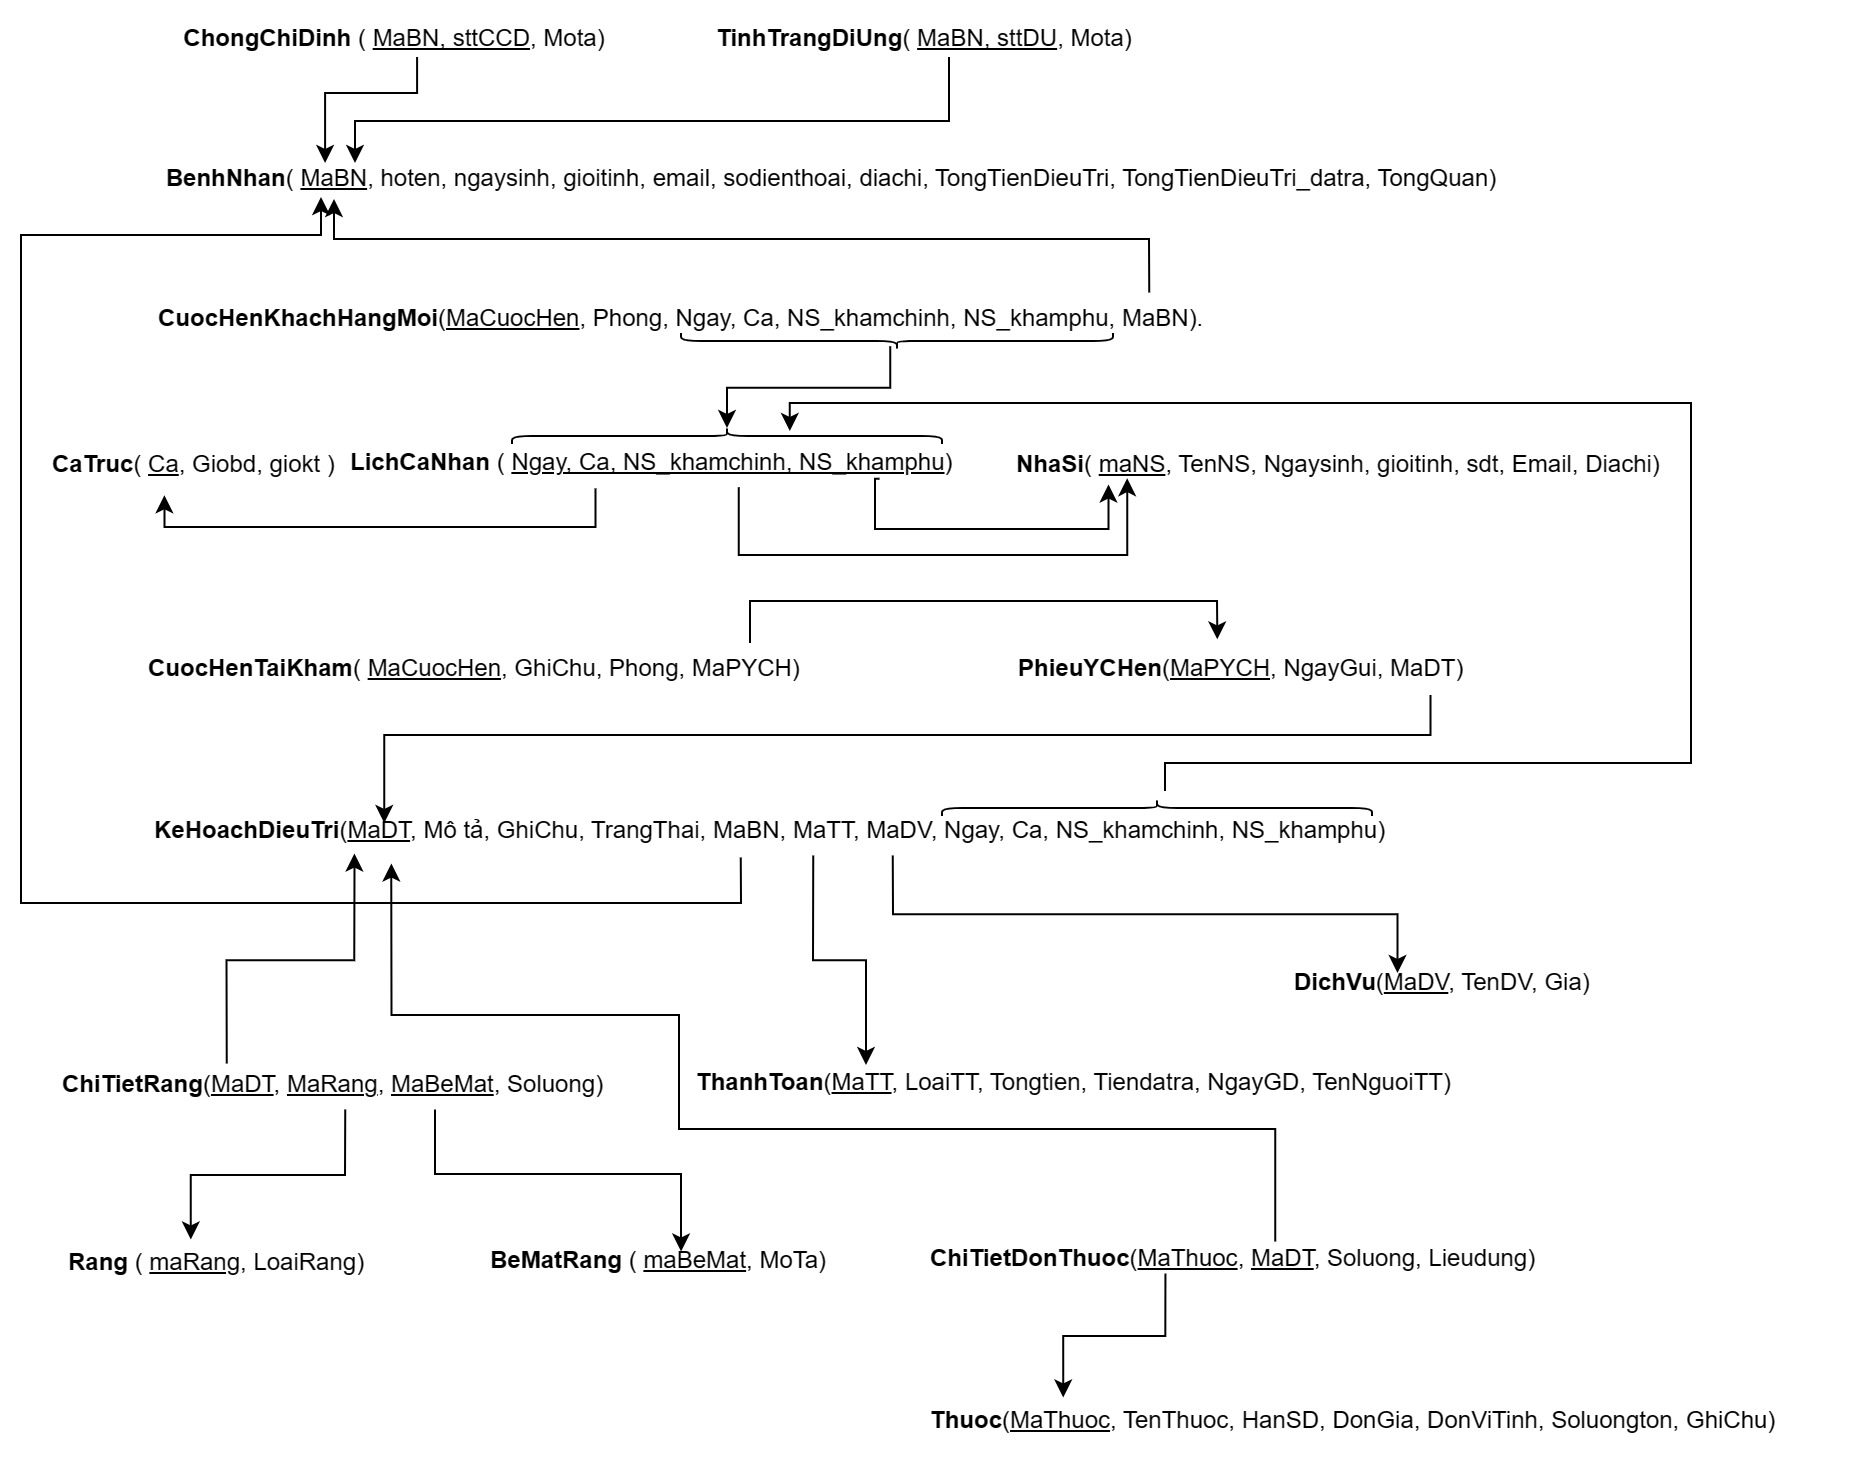

The diagram above was exported from draw.io. Its source (the exported page's mxGraphModel, read from the mxfile embedded in the PNG):
<mxGraphModel dx="1087" dy="1390" grid="1" gridSize="10" guides="1" tooltips="1" connect="1" arrows="1" fold="1" page="1" pageScale="1" pageWidth="1169" pageHeight="827" math="0" shadow="0">
  <root>
    <mxCell id="0" />
    <mxCell id="1" parent="0" />
    <mxCell id="il31uCOFGhhK_FpwqK6i-3" value="&lt;p style=&quot;text-indent:-.25in;mso-list:l0 level1 lfo1&quot; class=&quot;MsoListParagraph&quot;&gt;&lt;b&gt;BenhNhan&lt;/b&gt;( &lt;u&gt;MaBN&lt;/u&gt;, hoten, ngaysinh, gioitinh, email, sodienthoai, diachi, TongTienDieuTri, TongTienDieuTri_datra, TongQuan)&lt;/p&gt;" style="text;html=1;strokeColor=none;fillColor=none;align=center;verticalAlign=middle;whiteSpace=wrap;rounded=0;" parent="1" vertex="1">
      <mxGeometry x="181" y="-678" width="725" height="16" as="geometry" />
    </mxCell>
    <mxCell id="il31uCOFGhhK_FpwqK6i-5" style="edgeStyle=orthogonalEdgeStyle;rounded=0;orthogonalLoop=1;jettySize=auto;html=1;" parent="1" source="il31uCOFGhhK_FpwqK6i-4" target="il31uCOFGhhK_FpwqK6i-3" edge="1">
      <mxGeometry relative="1" as="geometry">
        <Array as="points">
          <mxPoint x="324" y="-713" />
          <mxPoint x="278" y="-713" />
        </Array>
      </mxGeometry>
    </mxCell>
    <mxCell id="il31uCOFGhhK_FpwqK6i-4" value="&lt;p style=&quot;text-indent:-.25in;mso-list:l0 level1 lfo1&quot; class=&quot;MsoListParagraph&quot;&gt;&lt;b style=&quot;text-indent: -0.25in; background-color: initial;&quot;&gt;ChongChiDinh&lt;/b&gt;&lt;span style=&quot;text-indent: -0.25in; background-color: initial;&quot;&gt; ( &lt;/span&gt;&lt;u style=&quot;text-indent: -0.25in; background-color: initial;&quot;&gt;MaBN, sttCCD&lt;/u&gt;&lt;span style=&quot;text-indent: -0.25in; background-color: initial;&quot;&gt;, Mota)&lt;/span&gt;&lt;/p&gt;&lt;p style=&quot;text-indent:-.25in;mso-list:l0 level1 lfo1&quot; class=&quot;MsoListParagraph&quot;&gt;&lt;/p&gt;" style="text;html=1;strokeColor=none;fillColor=none;align=center;verticalAlign=middle;whiteSpace=wrap;rounded=0;" parent="1" vertex="1">
      <mxGeometry x="195" y="-749" width="260" height="18" as="geometry" />
    </mxCell>
    <mxCell id="il31uCOFGhhK_FpwqK6i-7" style="edgeStyle=orthogonalEdgeStyle;rounded=0;orthogonalLoop=1;jettySize=auto;html=1;" parent="1" source="il31uCOFGhhK_FpwqK6i-6" target="il31uCOFGhhK_FpwqK6i-3" edge="1">
      <mxGeometry relative="1" as="geometry">
        <Array as="points">
          <mxPoint x="590" y="-699" />
          <mxPoint x="293" y="-699" />
        </Array>
      </mxGeometry>
    </mxCell>
    <mxCell id="il31uCOFGhhK_FpwqK6i-6" value="&lt;p style=&quot;text-indent:-.25in;mso-list:l0 level1 lfo1&quot; class=&quot;MsoListParagraph&quot;&gt;&lt;b&gt;TinhTrangDiUng&lt;/b&gt;( &lt;u&gt;MaBN, sttDU&lt;/u&gt;, Mota)&lt;/p&gt;&lt;p style=&quot;text-indent:-.25in;mso-list:l0 level1 lfo1&quot; class=&quot;MsoListParagraph&quot;&gt;&lt;/p&gt;" style="text;html=1;strokeColor=none;fillColor=none;align=center;verticalAlign=middle;whiteSpace=wrap;rounded=0;" parent="1" vertex="1">
      <mxGeometry x="460" y="-749" width="260" height="18" as="geometry" />
    </mxCell>
    <mxCell id="il31uCOFGhhK_FpwqK6i-8" value="&lt;p class=&quot;MsoNormal&quot; style=&quot;margin-left:.25in&quot;&gt;&lt;b&gt;CaTruc&lt;/b&gt;( &lt;u&gt;Ca&lt;/u&gt;, Giobd, giokt )&lt;/p&gt;" style="text;whiteSpace=wrap;html=1;verticalAlign=middle;" parent="1" vertex="1">
      <mxGeometry x="116" y="-538.96" width="186.93" height="24" as="geometry" />
    </mxCell>
    <mxCell id="il31uCOFGhhK_FpwqK6i-9" value="&lt;p class=&quot;MsoNormal&quot; style=&quot;margin-left:.25in&quot;&gt;&lt;b&gt;NhaSi&lt;/b&gt;( &lt;u&gt;maNS&lt;/u&gt;, TenNS, Ngaysinh, gioitinh, sdt, Email, Diachi)&lt;/p&gt;" style="text;whiteSpace=wrap;html=1;verticalAlign=middle;" parent="1" vertex="1">
      <mxGeometry x="597.99" y="-538" width="373.73" height="22.07" as="geometry" />
    </mxCell>
    <mxCell id="UU7bFH7OdozQg8Gx0wRA-1" value="&lt;p class=&quot;MsoNormal&quot; style=&quot;margin-left:.25in&quot;&gt;&lt;b&gt;LichCaNhan&lt;/b&gt; ( &lt;u&gt;Ngay, Ca, NS_khamchinh, NS_khamphu&lt;/u&gt;)&lt;/p&gt;" style="text;whiteSpace=wrap;html=1;verticalAlign=middle;" vertex="1" parent="1">
      <mxGeometry x="265" y="-540.9300000000001" width="439.8" height="25" as="geometry" />
    </mxCell>
    <mxCell id="UU7bFH7OdozQg8Gx0wRA-2" value="&lt;p class=&quot;MsoNormal&quot; style=&quot;margin-left:.25in&quot;&gt;&lt;b&gt;CuocHenKhachHangMoi&lt;/b&gt;(&lt;u&gt;MaCuocHen&lt;/u&gt;, Phong, Ngay, Ca, NS_khamchinh, NS_khamphu, MaBN).&lt;/p&gt;" style="text;whiteSpace=wrap;html=1;verticalAlign=middle;" vertex="1" parent="1">
      <mxGeometry x="169" y="-614" width="572.6" height="28.2" as="geometry" />
    </mxCell>
    <mxCell id="UU7bFH7OdozQg8Gx0wRA-5" value="&lt;p class=&quot;MsoNormal&quot; style=&quot;margin-left:.25in&quot;&gt;&lt;b&gt;CuocHenTaiKham&lt;/b&gt;( &lt;u&gt;MaCuocHen&lt;/u&gt;, GhiChu, Phong, MaPYCH)&lt;/p&gt;" style="text;whiteSpace=wrap;html=1;verticalAlign=middle;" vertex="1" parent="1">
      <mxGeometry x="164" y="-435" width="469.77" height="19" as="geometry" />
    </mxCell>
    <mxCell id="UU7bFH7OdozQg8Gx0wRA-6" value="&lt;p class=&quot;MsoNormal&quot; style=&quot;margin-left:.25in&quot;&gt;&lt;b&gt;PhieuYCHen&lt;/b&gt;(&lt;u&gt;MaPYCH&lt;/u&gt;, NgayGui, MaDT)&lt;/p&gt;" style="text;whiteSpace=wrap;html=1;verticalAlign=middle;" vertex="1" parent="1">
      <mxGeometry x="599" y="-439" width="309" height="27" as="geometry" />
    </mxCell>
    <mxCell id="UU7bFH7OdozQg8Gx0wRA-39" style="edgeStyle=orthogonalEdgeStyle;rounded=0;orthogonalLoop=1;jettySize=auto;html=1;exitX=0.5;exitY=1;exitDx=0;exitDy=0;entryX=0.25;entryY=0;entryDx=0;entryDy=0;" edge="1" parent="1" source="UU7bFH7OdozQg8Gx0wRA-7" target="UU7bFH7OdozQg8Gx0wRA-8">
      <mxGeometry relative="1" as="geometry" />
    </mxCell>
    <mxCell id="UU7bFH7OdozQg8Gx0wRA-40" style="edgeStyle=orthogonalEdgeStyle;rounded=0;orthogonalLoop=1;jettySize=auto;html=1;exitX=0.449;exitY=1.042;exitDx=0;exitDy=0;exitPerimeter=0;" edge="1" parent="1" source="UU7bFH7OdozQg8Gx0wRA-7">
      <mxGeometry relative="1" as="geometry">
        <mxPoint x="276" y="-661" as="targetPoint" />
        <Array as="points">
          <mxPoint x="486" y="-308" />
          <mxPoint x="126" y="-308" />
          <mxPoint x="126" y="-642" />
          <mxPoint x="276" y="-642" />
        </Array>
      </mxGeometry>
    </mxCell>
    <mxCell id="UU7bFH7OdozQg8Gx0wRA-46" style="edgeStyle=orthogonalEdgeStyle;rounded=0;orthogonalLoop=1;jettySize=auto;html=1;exitX=0.556;exitY=1.001;exitDx=0;exitDy=0;entryX=0.25;entryY=0;entryDx=0;entryDy=0;exitPerimeter=0;" edge="1" parent="1" source="UU7bFH7OdozQg8Gx0wRA-7" target="UU7bFH7OdozQg8Gx0wRA-14">
      <mxGeometry relative="1" as="geometry" />
    </mxCell>
    <mxCell id="UU7bFH7OdozQg8Gx0wRA-7" value="&lt;p class=&quot;MsoNormal&quot; style=&quot;margin-left:.25in&quot;&gt;&lt;b&gt;KeHoachDieuTri&lt;/b&gt;(&lt;u&gt;MaDT&lt;/u&gt;, Mô tả, GhiChu, TrangThai, MaBN, MaTT, MaDV, Ngay, Ca, NS_khamchinh, NS_khamphu)&lt;/p&gt;" style="text;whiteSpace=wrap;html=1;verticalAlign=middle;" vertex="1" parent="1">
      <mxGeometry x="167" y="-356" width="710.23" height="24.23" as="geometry" />
    </mxCell>
    <mxCell id="UU7bFH7OdozQg8Gx0wRA-8" value="&lt;p class=&quot;MsoNormal&quot; style=&quot;margin-left:.25in&quot;&gt;&lt;b&gt;ThanhToan&lt;/b&gt;(&lt;u&gt;MaTT&lt;/u&gt;, LoaiTT, Tongtien, Tiendatra, NgayGD, TenNguoiTT)&lt;/p&gt;" style="text;whiteSpace=wrap;html=1;verticalAlign=middle;" vertex="1" parent="1">
      <mxGeometry x="438" y="-227" width="442" height="18.31" as="geometry" />
    </mxCell>
    <mxCell id="UU7bFH7OdozQg8Gx0wRA-9" value="&lt;p class=&quot;MsoNormal&quot; style=&quot;margin-left:.25in&quot;&gt;&lt;b&gt;Rang&lt;/b&gt; ( &lt;u&gt;maRang&lt;/u&gt;, LoaiRang)&lt;/p&gt;" style="text;whiteSpace=wrap;html=1;verticalAlign=middle;" vertex="1" parent="1">
      <mxGeometry x="124" y="-137" width="224" height="17" as="geometry" />
    </mxCell>
    <mxCell id="UU7bFH7OdozQg8Gx0wRA-10" value="&lt;p class=&quot;MsoNormal&quot; style=&quot;margin-left:.25in&quot;&gt;&lt;b&gt;BeMatRang&lt;/b&gt; ( &lt;u&gt;maBeMat&lt;/u&gt;, MoTa)&lt;/p&gt;" style="text;whiteSpace=wrap;html=1;verticalAlign=middle;" vertex="1" parent="1">
      <mxGeometry x="335" y="-138" width="277" height="18" as="geometry" />
    </mxCell>
    <mxCell id="UU7bFH7OdozQg8Gx0wRA-11" value="&lt;p class=&quot;MsoNormal&quot; style=&quot;margin-left:.25in&quot;&gt;&lt;b&gt;ChiTietRang&lt;/b&gt;(&lt;u&gt;MaDT&lt;/u&gt;, &lt;u&gt;MaRang&lt;/u&gt;,&amp;nbsp;&lt;u&gt;MaBeMat&lt;/u&gt;, Soluong)&lt;/p&gt;" style="text;whiteSpace=wrap;html=1;verticalAlign=middle;" vertex="1" parent="1">
      <mxGeometry x="121" y="-227" width="368" height="20" as="geometry" />
    </mxCell>
    <mxCell id="UU7bFH7OdozQg8Gx0wRA-12" value="&lt;p class=&quot;MsoNormal&quot; style=&quot;margin-left:.25in&quot;&gt;&lt;b&gt;Thuoc&lt;/b&gt;(&lt;u&gt;MaThuoc&lt;/u&gt;, TenThuoc, HanSD, DonGia, DonViTinh, Soluongton, GhiChu)&lt;/p&gt;" style="text;whiteSpace=wrap;html=1;verticalAlign=middle;" vertex="1" parent="1">
      <mxGeometry x="555" y="-60" width="470" height="21" as="geometry" />
    </mxCell>
    <mxCell id="UU7bFH7OdozQg8Gx0wRA-13" value="&lt;p class=&quot;MsoNormal&quot; style=&quot;margin-left:.25in&quot;&gt;&lt;b&gt;ChiTietDonThuoc&lt;/b&gt;(&lt;u&gt;MaThuoc&lt;/u&gt;,&amp;nbsp;&lt;u&gt;MaDT&lt;/u&gt;, Soluong, Lieudung)&lt;/p&gt;" style="text;whiteSpace=wrap;html=1;verticalAlign=middle;" vertex="1" parent="1">
      <mxGeometry x="555" y="-138" width="465" height="15" as="geometry" />
    </mxCell>
    <mxCell id="UU7bFH7OdozQg8Gx0wRA-14" value="&lt;p class=&quot;MsoNormal&quot; style=&quot;margin-left:.25in&quot;&gt;&lt;b&gt;DichVu&lt;/b&gt;(&lt;u&gt;MaDV&lt;/u&gt;, TenDV, Gia)&lt;/p&gt;" style="text;whiteSpace=wrap;html=1;verticalAlign=middle;" vertex="1" parent="1">
      <mxGeometry x="737" y="-273" width="309.01" height="10" as="geometry" />
    </mxCell>
    <mxCell id="UU7bFH7OdozQg8Gx0wRA-16" style="edgeStyle=orthogonalEdgeStyle;rounded=0;orthogonalLoop=1;jettySize=auto;html=1;entryX=0.14;entryY=1.125;entryDx=0;entryDy=0;entryPerimeter=0;exitX=0.91;exitY=0.028;exitDx=0;exitDy=0;exitPerimeter=0;" edge="1" parent="1" source="UU7bFH7OdozQg8Gx0wRA-2" target="il31uCOFGhhK_FpwqK6i-3">
      <mxGeometry relative="1" as="geometry">
        <mxPoint x="707" y="-624" as="sourcePoint" />
        <Array as="points">
          <mxPoint x="690" y="-640" />
          <mxPoint x="282" y="-640" />
        </Array>
      </mxGeometry>
    </mxCell>
    <mxCell id="UU7bFH7OdozQg8Gx0wRA-21" style="edgeStyle=orthogonalEdgeStyle;rounded=0;orthogonalLoop=1;jettySize=auto;html=1;exitX=0.695;exitY=-0.16;exitDx=0;exitDy=0;entryX=0.405;entryY=-0.03;entryDx=0;entryDy=0;entryPerimeter=0;exitPerimeter=0;" edge="1" parent="1" source="UU7bFH7OdozQg8Gx0wRA-5" target="UU7bFH7OdozQg8Gx0wRA-6">
      <mxGeometry relative="1" as="geometry">
        <Array as="points">
          <mxPoint x="491" y="-459" />
          <mxPoint x="724" y="-459" />
        </Array>
      </mxGeometry>
    </mxCell>
    <mxCell id="UU7bFH7OdozQg8Gx0wRA-23" style="edgeStyle=orthogonalEdgeStyle;rounded=0;orthogonalLoop=1;jettySize=auto;html=1;entryX=0.437;entryY=1.129;entryDx=0;entryDy=0;entryPerimeter=0;exitX=0.337;exitY=1.029;exitDx=0;exitDy=0;exitPerimeter=0;" edge="1" parent="1" source="UU7bFH7OdozQg8Gx0wRA-1" target="il31uCOFGhhK_FpwqK6i-8">
      <mxGeometry relative="1" as="geometry">
        <mxPoint x="428" y="-487" as="sourcePoint" />
        <Array as="points">
          <mxPoint x="413" y="-496" />
          <mxPoint x="198" y="-496" />
        </Array>
      </mxGeometry>
    </mxCell>
    <mxCell id="UU7bFH7OdozQg8Gx0wRA-24" style="edgeStyle=orthogonalEdgeStyle;rounded=0;orthogonalLoop=1;jettySize=auto;html=1;exitX=0.5;exitY=1;exitDx=0;exitDy=0;entryX=0.217;entryY=0.797;entryDx=0;entryDy=0;entryPerimeter=0;" edge="1" parent="1" source="UU7bFH7OdozQg8Gx0wRA-1" target="il31uCOFGhhK_FpwqK6i-9">
      <mxGeometry relative="1" as="geometry">
        <Array as="points">
          <mxPoint x="485" y="-482" />
          <mxPoint x="679" y="-482" />
        </Array>
      </mxGeometry>
    </mxCell>
    <mxCell id="UU7bFH7OdozQg8Gx0wRA-25" style="edgeStyle=orthogonalEdgeStyle;rounded=0;orthogonalLoop=1;jettySize=auto;html=1;exitX=0.66;exitY=0.832;exitDx=0;exitDy=0;entryX=0.192;entryY=0.942;entryDx=0;entryDy=0;entryPerimeter=0;exitPerimeter=0;" edge="1" parent="1" source="UU7bFH7OdozQg8Gx0wRA-1" target="il31uCOFGhhK_FpwqK6i-9">
      <mxGeometry relative="1" as="geometry">
        <Array as="points">
          <mxPoint x="553" y="-520" />
          <mxPoint x="553" y="-495" />
          <mxPoint x="670" y="-495" />
        </Array>
      </mxGeometry>
    </mxCell>
    <mxCell id="UU7bFH7OdozQg8Gx0wRA-29" value="" style="shape=curlyBracket;whiteSpace=wrap;html=1;rounded=1;labelPosition=left;verticalLabelPosition=middle;align=right;verticalAlign=middle;rotation=-90;" vertex="1" parent="1">
      <mxGeometry x="560" y="-697" width="8" height="216" as="geometry" />
    </mxCell>
    <mxCell id="UU7bFH7OdozQg8Gx0wRA-33" value="" style="shape=curlyBracket;whiteSpace=wrap;html=1;rounded=1;labelPosition=left;verticalLabelPosition=middle;align=right;verticalAlign=middle;rotation=90;" vertex="1" parent="1">
      <mxGeometry x="475" y="-649" width="8" height="215" as="geometry" />
    </mxCell>
    <mxCell id="UU7bFH7OdozQg8Gx0wRA-34" style="edgeStyle=orthogonalEdgeStyle;rounded=0;orthogonalLoop=1;jettySize=auto;html=1;entryX=0.684;entryY=0.979;entryDx=0;entryDy=0;entryPerimeter=0;startArrow=classic;startFill=1;endArrow=none;endFill=0;" edge="1" parent="1" source="UU7bFH7OdozQg8Gx0wRA-33" target="UU7bFH7OdozQg8Gx0wRA-2">
      <mxGeometry relative="1" as="geometry" />
    </mxCell>
    <mxCell id="UU7bFH7OdozQg8Gx0wRA-36" style="edgeStyle=orthogonalEdgeStyle;rounded=0;orthogonalLoop=1;jettySize=auto;html=1;exitX=0.75;exitY=1;exitDx=0;exitDy=0;entryX=0.198;entryY=0.33;entryDx=0;entryDy=0;entryPerimeter=0;" edge="1" parent="1" source="UU7bFH7OdozQg8Gx0wRA-6" target="UU7bFH7OdozQg8Gx0wRA-7">
      <mxGeometry relative="1" as="geometry">
        <Array as="points">
          <mxPoint x="831" y="-392" />
          <mxPoint x="308" y="-392" />
        </Array>
      </mxGeometry>
    </mxCell>
    <mxCell id="UU7bFH7OdozQg8Gx0wRA-38" style="edgeStyle=orthogonalEdgeStyle;rounded=0;orthogonalLoop=1;jettySize=auto;html=1;entryX=0.558;entryY=-0.123;entryDx=0;entryDy=0;entryPerimeter=0;" edge="1" parent="1" target="UU7bFH7OdozQg8Gx0wRA-1">
      <mxGeometry relative="1" as="geometry">
        <mxPoint x="537" y="-551" as="targetPoint" />
        <mxPoint x="698" y="-364" as="sourcePoint" />
        <Array as="points">
          <mxPoint x="698" y="-378" />
          <mxPoint x="961" y="-378" />
          <mxPoint x="961" y="-558" />
          <mxPoint x="510" y="-558" />
        </Array>
      </mxGeometry>
    </mxCell>
    <mxCell id="UU7bFH7OdozQg8Gx0wRA-37" value="" style="shape=curlyBracket;whiteSpace=wrap;html=1;rounded=1;labelPosition=left;verticalLabelPosition=middle;align=right;verticalAlign=middle;rotation=90;" vertex="1" parent="1">
      <mxGeometry x="690" y="-463" width="8" height="215" as="geometry" />
    </mxCell>
    <mxCell id="UU7bFH7OdozQg8Gx0wRA-41" style="edgeStyle=orthogonalEdgeStyle;rounded=0;orthogonalLoop=1;jettySize=auto;html=1;exitX=0.293;exitY=-0.037;exitDx=0;exitDy=0;entryX=0.177;entryY=0.96;entryDx=0;entryDy=0;entryPerimeter=0;exitPerimeter=0;" edge="1" parent="1" source="UU7bFH7OdozQg8Gx0wRA-11" target="UU7bFH7OdozQg8Gx0wRA-7">
      <mxGeometry relative="1" as="geometry" />
    </mxCell>
    <mxCell id="UU7bFH7OdozQg8Gx0wRA-42" style="edgeStyle=orthogonalEdgeStyle;rounded=0;orthogonalLoop=1;jettySize=auto;html=1;exitX=0.576;exitY=1.113;exitDx=0;exitDy=0;entryX=0.437;entryY=0.236;entryDx=0;entryDy=0;entryPerimeter=0;exitPerimeter=0;" edge="1" parent="1" source="UU7bFH7OdozQg8Gx0wRA-11" target="UU7bFH7OdozQg8Gx0wRA-10">
      <mxGeometry relative="1" as="geometry" />
    </mxCell>
    <mxCell id="UU7bFH7OdozQg8Gx0wRA-43" style="edgeStyle=orthogonalEdgeStyle;rounded=0;orthogonalLoop=1;jettySize=auto;html=1;exitX=0.454;exitY=1.113;exitDx=0;exitDy=0;entryX=0.388;entryY=-0.162;entryDx=0;entryDy=0;entryPerimeter=0;exitPerimeter=0;" edge="1" parent="1" source="UU7bFH7OdozQg8Gx0wRA-11" target="UU7bFH7OdozQg8Gx0wRA-9">
      <mxGeometry relative="1" as="geometry" />
    </mxCell>
    <mxCell id="UU7bFH7OdozQg8Gx0wRA-44" style="edgeStyle=orthogonalEdgeStyle;rounded=0;orthogonalLoop=1;jettySize=auto;html=1;exitX=0.426;exitY=-0.05;exitDx=0;exitDy=0;entryX=0.203;entryY=1.166;entryDx=0;entryDy=0;entryPerimeter=0;exitPerimeter=0;" edge="1" parent="1" source="UU7bFH7OdozQg8Gx0wRA-13" target="UU7bFH7OdozQg8Gx0wRA-7">
      <mxGeometry relative="1" as="geometry">
        <Array as="points">
          <mxPoint x="753" y="-195" />
          <mxPoint x="455" y="-195" />
          <mxPoint x="455" y="-252" />
          <mxPoint x="311" y="-252" />
        </Array>
      </mxGeometry>
    </mxCell>
    <mxCell id="UU7bFH7OdozQg8Gx0wRA-45" style="edgeStyle=orthogonalEdgeStyle;rounded=0;orthogonalLoop=1;jettySize=auto;html=1;exitX=0.308;exitY=1.017;exitDx=0;exitDy=0;entryX=0.196;entryY=-0.036;entryDx=0;entryDy=0;entryPerimeter=0;exitPerimeter=0;" edge="1" parent="1" source="UU7bFH7OdozQg8Gx0wRA-13" target="UU7bFH7OdozQg8Gx0wRA-12">
      <mxGeometry relative="1" as="geometry" />
    </mxCell>
  </root>
</mxGraphModel>